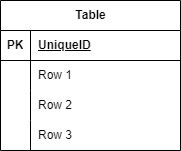

The diagram above was exported from draw.io. Its source (the exported page's mxGraphModel, read from the mxfile embedded in the PNG):
<mxGraphModel dx="1034" dy="787" grid="1" gridSize="10" guides="1" tooltips="1" connect="1" arrows="1" fold="1" page="1" pageScale="1" pageWidth="827" pageHeight="1169" math="0" shadow="0">
  <root>
    <mxCell id="0" />
    <mxCell id="1" parent="0" />
    <mxCell id="2" value="Table" style="shape=table;startSize=30;container=1;collapsible=1;childLayout=tableLayout;fixedRows=1;rowLines=0;fontStyle=1;align=center;resizeLast=1;html=1;" vertex="1" parent="1">
      <mxGeometry x="320" y="330" width="180" height="150" as="geometry" />
    </mxCell>
    <mxCell id="3" value="" style="shape=tableRow;horizontal=0;startSize=0;swimlaneHead=0;swimlaneBody=0;fillColor=none;collapsible=0;dropTarget=0;points=[[0,0.5],[1,0.5]];portConstraint=eastwest;top=0;left=0;right=0;bottom=1;" vertex="1" parent="2">
      <mxGeometry y="30" width="180" height="30" as="geometry" />
    </mxCell>
    <mxCell id="4" value="PK" style="shape=partialRectangle;connectable=0;fillColor=none;top=0;left=0;bottom=0;right=0;fontStyle=1;overflow=hidden;whiteSpace=wrap;html=1;" vertex="1" parent="3">
      <mxGeometry width="30" height="30" as="geometry">
        <mxRectangle width="30" height="30" as="alternateBounds" />
      </mxGeometry>
    </mxCell>
    <mxCell id="5" value="UniqueID" style="shape=partialRectangle;connectable=0;fillColor=none;top=0;left=0;bottom=0;right=0;align=left;spacingLeft=6;fontStyle=5;overflow=hidden;whiteSpace=wrap;html=1;" vertex="1" parent="3">
      <mxGeometry x="30" width="150" height="30" as="geometry">
        <mxRectangle width="150" height="30" as="alternateBounds" />
      </mxGeometry>
    </mxCell>
    <mxCell id="6" value="" style="shape=tableRow;horizontal=0;startSize=0;swimlaneHead=0;swimlaneBody=0;fillColor=none;collapsible=0;dropTarget=0;points=[[0,0.5],[1,0.5]];portConstraint=eastwest;top=0;left=0;right=0;bottom=0;" vertex="1" parent="2">
      <mxGeometry y="60" width="180" height="30" as="geometry" />
    </mxCell>
    <mxCell id="7" value="" style="shape=partialRectangle;connectable=0;fillColor=none;top=0;left=0;bottom=0;right=0;editable=1;overflow=hidden;whiteSpace=wrap;html=1;" vertex="1" parent="6">
      <mxGeometry width="30" height="30" as="geometry">
        <mxRectangle width="30" height="30" as="alternateBounds" />
      </mxGeometry>
    </mxCell>
    <mxCell id="8" value="Row 1" style="shape=partialRectangle;connectable=0;fillColor=none;top=0;left=0;bottom=0;right=0;align=left;spacingLeft=6;overflow=hidden;whiteSpace=wrap;html=1;" vertex="1" parent="6">
      <mxGeometry x="30" width="150" height="30" as="geometry">
        <mxRectangle width="150" height="30" as="alternateBounds" />
      </mxGeometry>
    </mxCell>
    <mxCell id="9" value="" style="shape=tableRow;horizontal=0;startSize=0;swimlaneHead=0;swimlaneBody=0;fillColor=none;collapsible=0;dropTarget=0;points=[[0,0.5],[1,0.5]];portConstraint=eastwest;top=0;left=0;right=0;bottom=0;" vertex="1" parent="2">
      <mxGeometry y="90" width="180" height="30" as="geometry" />
    </mxCell>
    <mxCell id="10" value="" style="shape=partialRectangle;connectable=0;fillColor=none;top=0;left=0;bottom=0;right=0;editable=1;overflow=hidden;whiteSpace=wrap;html=1;" vertex="1" parent="9">
      <mxGeometry width="30" height="30" as="geometry">
        <mxRectangle width="30" height="30" as="alternateBounds" />
      </mxGeometry>
    </mxCell>
    <mxCell id="11" value="Row 2" style="shape=partialRectangle;connectable=0;fillColor=none;top=0;left=0;bottom=0;right=0;align=left;spacingLeft=6;overflow=hidden;whiteSpace=wrap;html=1;" vertex="1" parent="9">
      <mxGeometry x="30" width="150" height="30" as="geometry">
        <mxRectangle width="150" height="30" as="alternateBounds" />
      </mxGeometry>
    </mxCell>
    <mxCell id="12" value="" style="shape=tableRow;horizontal=0;startSize=0;swimlaneHead=0;swimlaneBody=0;fillColor=none;collapsible=0;dropTarget=0;points=[[0,0.5],[1,0.5]];portConstraint=eastwest;top=0;left=0;right=0;bottom=0;" vertex="1" parent="2">
      <mxGeometry y="120" width="180" height="30" as="geometry" />
    </mxCell>
    <mxCell id="13" value="" style="shape=partialRectangle;connectable=0;fillColor=none;top=0;left=0;bottom=0;right=0;editable=1;overflow=hidden;whiteSpace=wrap;html=1;" vertex="1" parent="12">
      <mxGeometry width="30" height="30" as="geometry">
        <mxRectangle width="30" height="30" as="alternateBounds" />
      </mxGeometry>
    </mxCell>
    <mxCell id="14" value="Row 3" style="shape=partialRectangle;connectable=0;fillColor=none;top=0;left=0;bottom=0;right=0;align=left;spacingLeft=6;overflow=hidden;whiteSpace=wrap;html=1;" vertex="1" parent="12">
      <mxGeometry x="30" width="150" height="30" as="geometry">
        <mxRectangle width="150" height="30" as="alternateBounds" />
      </mxGeometry>
    </mxCell>
  </root>
</mxGraphModel>